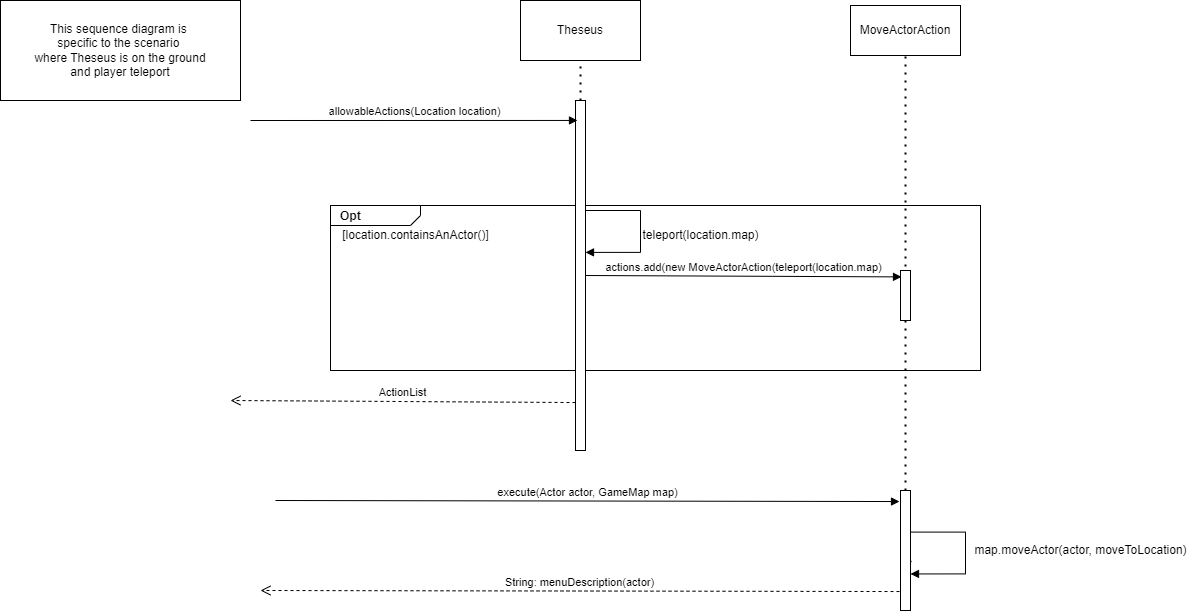

The diagram above was exported from draw.io. Its source (the exported page's mxGraphModel, read from the mxfile embedded in the PNG):
<mxGraphModel dx="1434" dy="738" grid="1" gridSize="10" guides="1" tooltips="1" connect="1" arrows="1" fold="1" page="1" pageScale="1" pageWidth="850" pageHeight="1100" math="0" shadow="0">
  <root>
    <mxCell id="0" />
    <mxCell id="1" parent="0" />
    <mxCell id="HLNTPXS-XR8_sdST5Rk2-3" value="&lt;span style=&quot;text-wrap: nowrap;&quot;&gt;This sequence diagram is&amp;nbsp;&lt;/span&gt;&lt;div&gt;&lt;span style=&quot;text-wrap: nowrap;&quot;&gt;specific to the scenario&amp;nbsp;&lt;/span&gt;&lt;div&gt;&lt;span style=&quot;text-wrap: nowrap;&quot;&gt;where Theseus is on the ground&lt;/span&gt;&lt;/div&gt;&lt;div&gt;&lt;span style=&quot;text-wrap: nowrap;&quot;&gt;and player teleport&lt;/span&gt;&lt;/div&gt;&lt;/div&gt;" style="rounded=0;whiteSpace=wrap;html=1;" parent="1" vertex="1">
      <mxGeometry x="180" y="120" width="240" height="100" as="geometry" />
    </mxCell>
    <mxCell id="HLNTPXS-XR8_sdST5Rk2-4" value="Theseus" style="rounded=0;whiteSpace=wrap;html=1;" parent="1" vertex="1">
      <mxGeometry x="700" y="120" width="120" height="60" as="geometry" />
    </mxCell>
    <mxCell id="HLNTPXS-XR8_sdST5Rk2-8" value="" style="endArrow=none;dashed=1;html=1;dashPattern=1 3;strokeWidth=2;rounded=0;entryX=0.5;entryY=1;entryDx=0;entryDy=0;" parent="1" source="HLNTPXS-XR8_sdST5Rk2-9" target="HLNTPXS-XR8_sdST5Rk2-4" edge="1">
      <mxGeometry width="50" height="50" relative="1" as="geometry">
        <mxPoint x="660" y="750" as="sourcePoint" />
        <mxPoint x="800" y="380" as="targetPoint" />
      </mxGeometry>
    </mxCell>
    <mxCell id="HLNTPXS-XR8_sdST5Rk2-12" value="&lt;p style=&quot;margin:0px;margin-top:4px;margin-left:10px;text-align:left;&quot;&gt;&lt;b&gt;Opt&lt;/b&gt;&lt;/p&gt;" style="html=1;shape=mxgraph.sysml.package;html=1;overflow=fill;whiteSpace=wrap;" parent="1" vertex="1">
      <mxGeometry x="510" y="325" width="650" height="165" as="geometry" />
    </mxCell>
    <mxCell id="HLNTPXS-XR8_sdST5Rk2-9" value="" style="rounded=0;whiteSpace=wrap;html=1;" parent="1" vertex="1">
      <mxGeometry x="755" y="220" width="10" height="350" as="geometry" />
    </mxCell>
    <mxCell id="HLNTPXS-XR8_sdST5Rk2-13" value="[location.containsAnActor()]" style="text;html=1;align=center;verticalAlign=middle;resizable=0;points=[];autosize=1;strokeColor=none;fillColor=none;" parent="1" vertex="1">
      <mxGeometry x="510" y="340" width="170" height="30" as="geometry" />
    </mxCell>
    <mxCell id="HLNTPXS-XR8_sdST5Rk2-16" value="" style="html=1;verticalAlign=bottom;endArrow=block;rounded=0;exitX=1;exitY=0.366;exitDx=0;exitDy=0;exitPerimeter=0;edgeStyle=orthogonalEdgeStyle;entryX=1;entryY=0.5;entryDx=0;entryDy=0;" parent="1" edge="1">
      <mxGeometry width="80" relative="1" as="geometry">
        <mxPoint x="765" y="325.0000000000001" as="sourcePoint" />
        <mxPoint x="765" y="371.89999999999975" as="targetPoint" />
        <Array as="points">
          <mxPoint x="765" y="330" />
          <mxPoint x="820" y="330" />
          <mxPoint x="820" y="372" />
        </Array>
        <mxPoint as="offset" />
      </mxGeometry>
    </mxCell>
    <mxCell id="HLNTPXS-XR8_sdST5Rk2-21" value="teleport(location.map)" style="text;html=1;align=center;verticalAlign=middle;resizable=0;points=[];autosize=1;strokeColor=none;fillColor=none;" parent="1" vertex="1">
      <mxGeometry x="810" y="340" width="140" height="30" as="geometry" />
    </mxCell>
    <mxCell id="HLNTPXS-XR8_sdST5Rk2-23" value="actions.add(new MoveActorAction(teleport(location.map)" style="html=1;verticalAlign=bottom;endArrow=block;curved=0;rounded=0;exitX=1;exitY=0.5;exitDx=0;exitDy=0;entryX=0.1;entryY=0.128;entryDx=0;entryDy=0;entryPerimeter=0;" parent="1" source="HLNTPXS-XR8_sdST5Rk2-9" target="HLNTPXS-XR8_sdST5Rk2-26" edge="1">
      <mxGeometry width="80" relative="1" as="geometry">
        <mxPoint x="720" y="350" as="sourcePoint" />
        <mxPoint x="1080" y="400" as="targetPoint" />
      </mxGeometry>
    </mxCell>
    <mxCell id="HLNTPXS-XR8_sdST5Rk2-24" value="MoveActorAction" style="html=1;whiteSpace=wrap;" parent="1" vertex="1">
      <mxGeometry x="1030" y="125" width="110" height="50" as="geometry" />
    </mxCell>
    <mxCell id="HLNTPXS-XR8_sdST5Rk2-25" value="" style="endArrow=none;dashed=1;html=1;dashPattern=1 3;strokeWidth=2;rounded=0;entryX=0.5;entryY=1;entryDx=0;entryDy=0;" parent="1" source="HLNTPXS-XR8_sdST5Rk2-34" target="HLNTPXS-XR8_sdST5Rk2-24" edge="1">
      <mxGeometry width="50" height="50" relative="1" as="geometry">
        <mxPoint x="1090" y="680" as="sourcePoint" />
        <mxPoint x="770" y="190" as="targetPoint" />
      </mxGeometry>
    </mxCell>
    <mxCell id="HLNTPXS-XR8_sdST5Rk2-26" value="" style="rounded=0;whiteSpace=wrap;html=1;" parent="1" vertex="1">
      <mxGeometry x="1080" y="390" width="10" height="50" as="geometry" />
    </mxCell>
    <mxCell id="HLNTPXS-XR8_sdST5Rk2-29" value="ActionList" style="html=1;verticalAlign=bottom;endArrow=open;dashed=1;endSize=8;curved=0;rounded=0;exitX=0;exitY=0.663;exitDx=0;exitDy=0;exitPerimeter=0;" parent="1" edge="1">
      <mxGeometry relative="1" as="geometry">
        <mxPoint x="755" y="522.05" as="sourcePoint" />
        <mxPoint x="410" y="520" as="targetPoint" />
      </mxGeometry>
    </mxCell>
    <mxCell id="HLNTPXS-XR8_sdST5Rk2-30" value="allowableActions(Location location)" style="html=1;verticalAlign=bottom;endArrow=block;curved=0;rounded=0;entryX=0.2;entryY=0.057;entryDx=0;entryDy=0;entryPerimeter=0;" parent="1" target="HLNTPXS-XR8_sdST5Rk2-9" edge="1">
      <mxGeometry width="80" relative="1" as="geometry">
        <mxPoint x="430" y="240" as="sourcePoint" />
        <mxPoint x="710" y="490" as="targetPoint" />
      </mxGeometry>
    </mxCell>
    <mxCell id="HLNTPXS-XR8_sdST5Rk2-33" value="execute(Actor actor, GameMap map)" style="html=1;verticalAlign=bottom;endArrow=block;curved=0;rounded=0;entryX=-0.1;entryY=0.092;entryDx=0;entryDy=0;entryPerimeter=0;" parent="1" target="HLNTPXS-XR8_sdST5Rk2-34" edge="1">
      <mxGeometry width="80" relative="1" as="geometry">
        <mxPoint x="455" y="620" as="sourcePoint" />
        <mxPoint x="1060" y="620" as="targetPoint" />
      </mxGeometry>
    </mxCell>
    <mxCell id="HLNTPXS-XR8_sdST5Rk2-35" value="" style="endArrow=none;dashed=1;html=1;dashPattern=1 3;strokeWidth=2;rounded=0;entryX=0.5;entryY=1;entryDx=0;entryDy=0;" parent="1" target="HLNTPXS-XR8_sdST5Rk2-34" edge="1">
      <mxGeometry width="50" height="50" relative="1" as="geometry">
        <mxPoint x="1090" y="680" as="sourcePoint" />
        <mxPoint x="1085" y="175" as="targetPoint" />
      </mxGeometry>
    </mxCell>
    <mxCell id="HLNTPXS-XR8_sdST5Rk2-34" value="" style="rounded=0;whiteSpace=wrap;html=1;" parent="1" vertex="1">
      <mxGeometry x="1080" y="610" width="10" height="120" as="geometry" />
    </mxCell>
    <mxCell id="HLNTPXS-XR8_sdST5Rk2-36" value="" style="html=1;verticalAlign=bottom;endArrow=block;rounded=0;exitX=1;exitY=0.366;exitDx=0;exitDy=0;exitPerimeter=0;edgeStyle=orthogonalEdgeStyle;entryX=1;entryY=0.5;entryDx=0;entryDy=0;" parent="1" edge="1">
      <mxGeometry width="80" relative="1" as="geometry">
        <mxPoint x="1090" y="646.5500000000002" as="sourcePoint" />
        <mxPoint x="1090" y="693.4499999999998" as="targetPoint" />
        <Array as="points">
          <mxPoint x="1090" y="651.55" />
          <mxPoint x="1145" y="651.55" />
          <mxPoint x="1145" y="693.55" />
        </Array>
        <mxPoint as="offset" />
      </mxGeometry>
    </mxCell>
    <mxCell id="HLNTPXS-XR8_sdST5Rk2-37" value="map.moveActor(actor, moveToLocation)" style="text;html=1;align=center;verticalAlign=middle;resizable=0;points=[];autosize=1;strokeColor=none;fillColor=none;" parent="1" vertex="1">
      <mxGeometry x="1140" y="655" width="240" height="30" as="geometry" />
    </mxCell>
    <mxCell id="HLNTPXS-XR8_sdST5Rk2-40" value="String: menuDescription(actor)" style="html=1;verticalAlign=bottom;endArrow=open;dashed=1;endSize=8;curved=0;rounded=0;exitX=-0.1;exitY=0.842;exitDx=0;exitDy=0;exitPerimeter=0;" parent="1" source="HLNTPXS-XR8_sdST5Rk2-34" edge="1">
      <mxGeometry relative="1" as="geometry">
        <mxPoint x="1030" y="687" as="sourcePoint" />
        <mxPoint x="440" y="710" as="targetPoint" />
      </mxGeometry>
    </mxCell>
  </root>
</mxGraphModel>